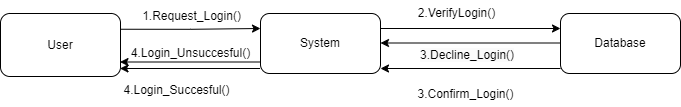

The diagram above was exported from draw.io. Its source (the exported page's mxGraphModel, read from the mxfile embedded in the PNG):
<mxGraphModel dx="880" dy="444" grid="0" gridSize="10" guides="1" tooltips="1" connect="1" arrows="1" fold="1" page="1" pageScale="1" pageWidth="850" pageHeight="1100" math="0" shadow="0">
  <root>
    <mxCell id="0" />
    <mxCell id="1" parent="0" />
    <mxCell id="STBXTRqv3MMvFn6D9KUX-11" style="edgeStyle=orthogonalEdgeStyle;rounded=0;orthogonalLoop=1;jettySize=auto;html=1;exitX=1;exitY=0.25;exitDx=0;exitDy=0;entryX=0;entryY=0.25;entryDx=0;entryDy=0;" edge="1" parent="1" source="STBXTRqv3MMvFn6D9KUX-12" target="STBXTRqv3MMvFn6D9KUX-15">
      <mxGeometry relative="1" as="geometry" />
    </mxCell>
    <mxCell id="STBXTRqv3MMvFn6D9KUX-12" value="User" style="rounded=1;whiteSpace=wrap;html=1;" vertex="1" parent="1">
      <mxGeometry x="44" y="178" width="120" height="63" as="geometry" />
    </mxCell>
    <mxCell id="STBXTRqv3MMvFn6D9KUX-13" style="edgeStyle=orthogonalEdgeStyle;rounded=0;orthogonalLoop=1;jettySize=auto;html=1;exitX=0;exitY=0.75;exitDx=0;exitDy=0;entryX=1;entryY=0.75;entryDx=0;entryDy=0;" edge="1" parent="1">
      <mxGeometry relative="1" as="geometry">
        <mxPoint x="303.5" y="233" as="sourcePoint" />
        <mxPoint x="163.5" y="233" as="targetPoint" />
      </mxGeometry>
    </mxCell>
    <mxCell id="STBXTRqv3MMvFn6D9KUX-14" style="edgeStyle=orthogonalEdgeStyle;rounded=0;orthogonalLoop=1;jettySize=auto;html=1;exitX=1;exitY=0.25;exitDx=0;exitDy=0;entryX=0;entryY=0.25;entryDx=0;entryDy=0;" edge="1" parent="1" source="STBXTRqv3MMvFn6D9KUX-15" target="STBXTRqv3MMvFn6D9KUX-17">
      <mxGeometry relative="1" as="geometry" />
    </mxCell>
    <mxCell id="STBXTRqv3MMvFn6D9KUX-15" value="System" style="rounded=1;whiteSpace=wrap;html=1;" vertex="1" parent="1">
      <mxGeometry x="304" y="178" width="120" height="60" as="geometry" />
    </mxCell>
    <mxCell id="STBXTRqv3MMvFn6D9KUX-16" style="edgeStyle=orthogonalEdgeStyle;rounded=0;orthogonalLoop=1;jettySize=auto;html=1;exitX=0;exitY=0.75;exitDx=0;exitDy=0;entryX=1;entryY=0.75;entryDx=0;entryDy=0;" edge="1" parent="1">
      <mxGeometry relative="1" as="geometry">
        <mxPoint x="604" y="233" as="sourcePoint" />
        <mxPoint x="424" y="233" as="targetPoint" />
      </mxGeometry>
    </mxCell>
    <mxCell id="STBXTRqv3MMvFn6D9KUX-17" value="Database" style="rounded=1;whiteSpace=wrap;html=1;" vertex="1" parent="1">
      <mxGeometry x="604" y="178" width="120" height="60" as="geometry" />
    </mxCell>
    <mxCell id="STBXTRqv3MMvFn6D9KUX-18" value="1.Request_Login()" style="text;html=1;align=center;verticalAlign=middle;resizable=0;points=[];autosize=1;strokeColor=none;fillColor=none;" vertex="1" parent="1">
      <mxGeometry x="176" y="168" width="117" height="26" as="geometry" />
    </mxCell>
    <mxCell id="STBXTRqv3MMvFn6D9KUX-19" value="2.VerifyLogin()" style="text;html=1;align=center;verticalAlign=middle;resizable=0;points=[];autosize=1;strokeColor=none;fillColor=none;" vertex="1" parent="1">
      <mxGeometry x="452" y="165" width="95" height="26" as="geometry" />
    </mxCell>
    <mxCell id="STBXTRqv3MMvFn6D9KUX-20" value="4.Login_Succesful()" style="text;html=1;align=center;verticalAlign=middle;resizable=0;points=[];autosize=1;strokeColor=none;fillColor=none;" vertex="1" parent="1">
      <mxGeometry x="158" y="242" width="124" height="26" as="geometry" />
    </mxCell>
    <mxCell id="STBXTRqv3MMvFn6D9KUX-21" value="3.Confirm_Login()" style="text;html=1;align=center;verticalAlign=middle;resizable=0;points=[];autosize=1;strokeColor=none;fillColor=none;" vertex="1" parent="1">
      <mxGeometry x="452" y="246" width="114" height="26" as="geometry" />
    </mxCell>
    <mxCell id="STBXTRqv3MMvFn6D9KUX-22" style="edgeStyle=orthogonalEdgeStyle;rounded=0;orthogonalLoop=1;jettySize=auto;html=1;exitX=0;exitY=0.75;exitDx=0;exitDy=0;entryX=1;entryY=0.75;entryDx=0;entryDy=0;" edge="1" parent="1">
      <mxGeometry relative="1" as="geometry">
        <mxPoint x="604" y="207.5" as="sourcePoint" />
        <mxPoint x="424" y="207.5" as="targetPoint" />
      </mxGeometry>
    </mxCell>
    <mxCell id="STBXTRqv3MMvFn6D9KUX-23" value="&lt;span style=&quot;color: rgb(0, 0, 0); font-family: Helvetica; font-size: 12px; font-style: normal; font-variant-ligatures: normal; font-variant-caps: normal; font-weight: 400; letter-spacing: normal; orphans: 2; text-align: center; text-indent: 0px; text-transform: none; widows: 2; word-spacing: 0px; -webkit-text-stroke-width: 0px; background-color: rgb(251, 251, 251); text-decoration-thickness: initial; text-decoration-style: initial; text-decoration-color: initial; float: none; display: inline !important;&quot;&gt;3.Decline_Login()&lt;/span&gt;" style="text;whiteSpace=wrap;html=1;" vertex="1" parent="1">
      <mxGeometry x="462" y="206" width="91" height="36" as="geometry" />
    </mxCell>
    <mxCell id="STBXTRqv3MMvFn6D9KUX-24" style="edgeStyle=orthogonalEdgeStyle;rounded=0;orthogonalLoop=1;jettySize=auto;html=1;exitX=0;exitY=0.75;exitDx=0;exitDy=0;entryX=1;entryY=0.75;entryDx=0;entryDy=0;" edge="1" parent="1">
      <mxGeometry relative="1" as="geometry">
        <mxPoint x="303.5" y="226.5" as="sourcePoint" />
        <mxPoint x="163.5" y="226.5" as="targetPoint" />
      </mxGeometry>
    </mxCell>
    <mxCell id="STBXTRqv3MMvFn6D9KUX-25" value="4.Login_Unsuccesful()" style="text;html=1;align=center;verticalAlign=middle;resizable=0;points=[];autosize=1;strokeColor=none;fillColor=none;" vertex="1" parent="1">
      <mxGeometry x="165" y="205" width="137" height="26" as="geometry" />
    </mxCell>
  </root>
</mxGraphModel>